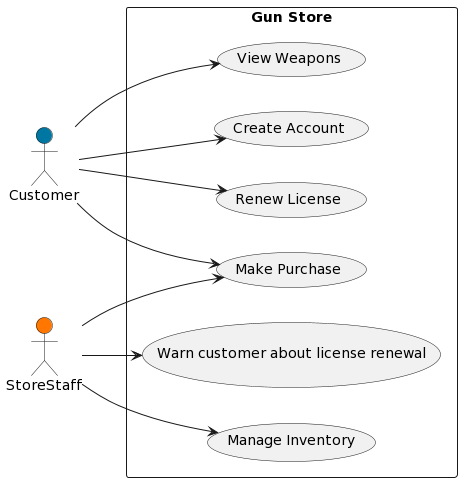

The diagram above was rendered by PlantUML. Its source (embedded in the PNG):
@startuml
!define ICONURL https://www.plantuml.com/plantuml/img/
!define CUSTOMER <<Customer>> #0077A3
!define STORESTAFF <<StoreStaff>> #FF7700

left to right direction
skinparam packageStyle rectangle

actor Customer as c #0077A3
actor StoreStaff as s #FF7700

rectangle "Gun Store" {
  usecase "View Weapons" as UC1
  usecase "Create Account" as UC2
  usecase "Make Purchase" as UC3
  usecase "Renew License" as UC4
  usecase "Warn customer about license renewal" as UC5
  usecase "Manage Inventory" as UC6

  c --> UC1
  c --> UC2
  c --> UC3
  c --> UC4

  s --> UC3
  s --> UC5
  s --> UC6
}
@enduml